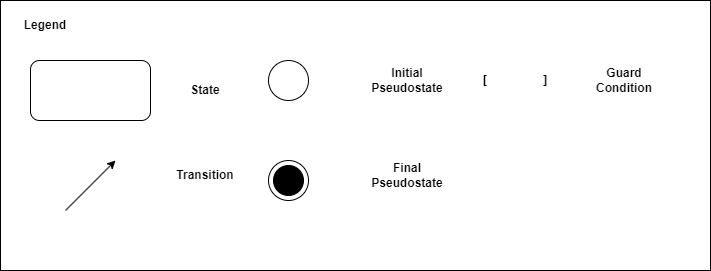

The diagram above was exported from draw.io. Its source (the exported page's mxGraphModel, read from the mxfile embedded in the PNG):
<mxGraphModel dx="819" dy="430" grid="1" gridSize="10" guides="1" tooltips="1" connect="1" arrows="1" fold="1" page="1" pageScale="1" pageWidth="850" pageHeight="1100" math="0" shadow="0">
  <root>
    <mxCell id="0" />
    <mxCell id="1" parent="0" />
    <mxCell id="W1DzLspXs1B7jOuOrROR-1" value="" style="rounded=0;whiteSpace=wrap;html=1;align=left;" vertex="1" parent="1">
      <mxGeometry x="80" y="120" width="710" height="270" as="geometry" />
    </mxCell>
    <mxCell id="W1DzLspXs1B7jOuOrROR-3" value="&lt;b&gt;Legend&lt;/b&gt;" style="rounded=0;whiteSpace=wrap;html=1;strokeColor=#FFFFFF;" vertex="1" parent="1">
      <mxGeometry x="90" y="130" width="70" height="30" as="geometry" />
    </mxCell>
    <mxCell id="W1DzLspXs1B7jOuOrROR-4" value="" style="rounded=1;whiteSpace=wrap;html=1;" vertex="1" parent="1">
      <mxGeometry x="110" y="180" width="120" height="60" as="geometry" />
    </mxCell>
    <mxCell id="W1DzLspXs1B7jOuOrROR-6" value="" style="endArrow=classic;html=1;rounded=0;" edge="1" parent="1">
      <mxGeometry width="50" height="50" relative="1" as="geometry">
        <mxPoint x="145" y="330" as="sourcePoint" />
        <mxPoint x="195" y="280" as="targetPoint" />
      </mxGeometry>
    </mxCell>
    <mxCell id="W1DzLspXs1B7jOuOrROR-7" value="&lt;b&gt;[&amp;nbsp; &amp;nbsp; &amp;nbsp; &amp;nbsp; &amp;nbsp; &amp;nbsp; &amp;nbsp; &amp;nbsp; &amp;nbsp;]&lt;/b&gt;" style="rounded=0;whiteSpace=wrap;html=1;strokeColor=#FFFFFF;" vertex="1" parent="1">
      <mxGeometry x="560" y="185" width="70" height="30" as="geometry" />
    </mxCell>
    <mxCell id="W1DzLspXs1B7jOuOrROR-10" value="" style="ellipse;whiteSpace=wrap;html=1;aspect=fixed;" vertex="1" parent="1">
      <mxGeometry x="348" y="180" width="40" height="40" as="geometry" />
    </mxCell>
    <mxCell id="W1DzLspXs1B7jOuOrROR-11" value="" style="ellipse;whiteSpace=wrap;html=1;aspect=fixed;" vertex="1" parent="1">
      <mxGeometry x="348" y="280" width="40" height="40" as="geometry" />
    </mxCell>
    <mxCell id="W1DzLspXs1B7jOuOrROR-12" value="" style="ellipse;whiteSpace=wrap;html=1;aspect=fixed;fillColor=#000000;" vertex="1" parent="1">
      <mxGeometry x="353" y="285" width="30" height="30" as="geometry" />
    </mxCell>
    <mxCell id="W1DzLspXs1B7jOuOrROR-13" value="&lt;b&gt;State&lt;/b&gt;" style="rounded=0;whiteSpace=wrap;html=1;strokeColor=#FFFFFF;" vertex="1" parent="1">
      <mxGeometry x="250" y="195" width="70" height="30" as="geometry" />
    </mxCell>
    <mxCell id="W1DzLspXs1B7jOuOrROR-14" value="&lt;b&gt;Transition&lt;/b&gt;" style="rounded=0;whiteSpace=wrap;html=1;strokeColor=#FFFFFF;" vertex="1" parent="1">
      <mxGeometry x="250" y="280" width="70" height="30" as="geometry" />
    </mxCell>
    <mxCell id="W1DzLspXs1B7jOuOrROR-15" value="&lt;b&gt;Guard Condition&lt;/b&gt;" style="rounded=0;whiteSpace=wrap;html=1;strokeColor=#FFFFFF;" vertex="1" parent="1">
      <mxGeometry x="669" y="185" width="70" height="30" as="geometry" />
    </mxCell>
    <mxCell id="W1DzLspXs1B7jOuOrROR-16" value="&lt;b&gt;Initial Pseudostate&lt;/b&gt;" style="rounded=0;whiteSpace=wrap;html=1;strokeColor=#FFFFFF;" vertex="1" parent="1">
      <mxGeometry x="452" y="185" width="70" height="30" as="geometry" />
    </mxCell>
    <mxCell id="W1DzLspXs1B7jOuOrROR-17" value="&lt;b&gt;Final Pseudostate&lt;/b&gt;" style="rounded=0;whiteSpace=wrap;html=1;strokeColor=#FFFFFF;" vertex="1" parent="1">
      <mxGeometry x="452" y="280" width="70" height="30" as="geometry" />
    </mxCell>
  </root>
</mxGraphModel>